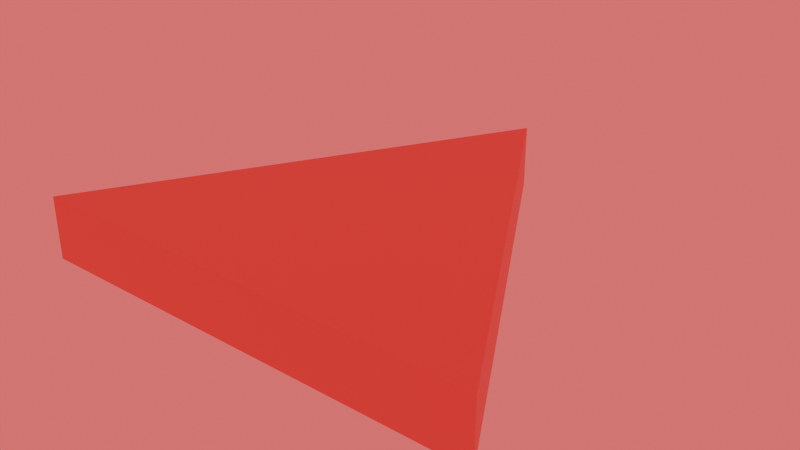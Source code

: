 # Source: arrow.blend  (saved by Blender 4.0.36; exported with 4.5.12 LTS)
import bpy
from mathutils import Matrix  # noqa: F401  (used for matrix-valued properties, if any)

bpy.ops.wm.read_factory_settings(use_empty=True)
scene = bpy.context.scene
scene.name = 'Scene'

# ---- collections
col_collection = bpy.data.collections.new('Collection'); scene.collection.children.link(col_collection)

# ---- materials (node trees are filled in below, after node groups)
mat_arrow = bpy.data.materials.new('Arrow')
mat_arrow.use_transparent_shadow = False

# ---- material node trees
mat_arrow.use_nodes = True; mat_arrow.node_tree.nodes.clear()
_N = mat_arrow.node_tree.nodes; _L = mat_arrow.node_tree.links
n0 = _N.new('ShaderNodeBsdfPrincipled'); n0.name = 'Principled BSDF'; n0.location = (10, 300)
n0.inputs[0].default_value = (0.8, 0.1143, 0.156, 1.0)
n0.inputs[3].default_value = 1.45
n1 = _N.new('ShaderNodeOutputMaterial'); n1.name = 'Material Output'; n1.location = (300, 300)
_L.new(n0.outputs[0], n1.inputs[0])
n1.is_active_output = True

# ---- world
world_world = bpy.data.worlds.new('World'); scene.world = world_world
world_world.use_nodes = True; world_world.node_tree.nodes.clear()
_N = world_world.node_tree.nodes; _L = world_world.node_tree.links
n0 = _N.new('ShaderNodeOutputWorld'); n0.name = 'World Output'; n0.location = (300, 300)
n1 = _N.new('ShaderNodeBackground'); n1.name = 'Background'; n1.location = (10, 300)
n1.inputs[0].default_value = (1.0, 0.1271, 0.1424, 1.0)
_L.new(n1.outputs[0], n0.inputs[0])
n0.is_active_output = True
world_world.color = (0.05088, 0.05088, 0.05088)
world_world.use_sun_shadow = False
world_world.sun_shadow_jitter_overblur = 0.0

# ---- meshes
me_circle = bpy.data.meshes.new('Circle')
me_circle.from_pydata([(0.0, 0.0, 0.0), (0.0, 1.0, 0.0), (-0.866, -0.5, 0.0), (0.866, -0.5, 0.0), (0.0, 0.0, 0.2337), (0.0, 1.0, 0.2337), (-0.866, -0.5, 0.2337), (0.866, -0.5, 0.2337)], [], [(0, 2, 1), (0, 3, 2), (0, 1, 3), (4, 5, 6), (4, 6, 7), (4, 7, 5), (3, 1, 5, 7), (2, 3, 7, 6), (1, 2, 6, 5)])
_uv = me_circle.uv_layers.new(name='UVMap')
_uv.uv.foreach_set('vector', [0.5, 0.5, 0.06699, 0.25, 0.5, 1.0, 0.5, 0.5, 0.933, 0.25, 0.06699, 0.25, 0.5, 0.5, 0.5, 1.0, 0.933, 0.25, 0.5, 0.5, 0.5, 1.0, 0.06699, 0.25, 0.5, 0.5, 0.06699, 0.25, 0.933, 0.25, 0.5, 0.5, 0.933, 0.25, 0.5, 1.0, 0.933, 0.25, 0.5, 1.0, 0.5, 1.0, 0.933, 0.25, 0.06699, 0.25, 0.933, 0.25, 0.933, 0.25, 0.06699, 0.25, 0.5, 1.0, 0.06699, 0.25, 0.06699, 0.25, 0.5, 1.0])
me_circle.materials.append(mat_arrow)
me_circle.update()

# ---- objects
ob_circle = bpy.data.objects.new('Circle', me_circle)

# ---- transforms, parenting, visibility, modifiers, constraints
ob_circle.location = (0.0, 0.0, 0.0)

# ---- collection membership
col_collection.objects.link(ob_circle)

# ---- scene / render settings (as saved in the file)
scene.frame_start = 1; scene.frame_end = 250; scene.frame_set(1)
scene.render.engine = 'BLENDER_EEVEE_NEXT'
scene.cycles.sampling_pattern = 'TABULATED_SOBOL'
bpy.context.view_layer.update()

# ---- added for rendering (the .blend has no active camera): camera
cam_auto = bpy.data.cameras.new('AutoCamera')
cam_auto.lens = 50.0
cam_auto.sensor_width = 36.0
cam_auto.clip_end = 1000.0
ob_auto_camera = bpy.data.objects.new('AutoCamera', cam_auto)
scene.collection.objects.link(ob_auto_camera)
ob_auto_camera.location = (2.13096, -2.30715, 1.82163)
ob_auto_camera.rotation_euler = (1.09748, -7.21219e-08, 0.694738)
scene.camera = ob_auto_camera
bpy.context.view_layer.update()
